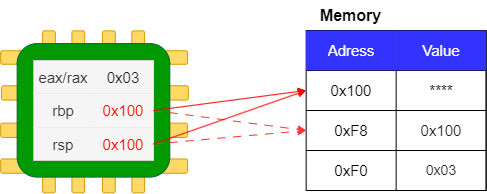

The diagram above was exported from draw.io. Its source (the exported page's mxGraphModel, read from the mxfile embedded in the PNG):
<mxGraphModel dx="2074" dy="1141" grid="1" gridSize="10" guides="1" tooltips="1" connect="1" arrows="1" fold="1" page="1" pageScale="1" pageWidth="1169" pageHeight="827" math="0" shadow="0">
  <root>
    <mxCell id="0" />
    <mxCell id="1" parent="0" />
    <mxCell id="H66vyikWNo-eDWeRsMUQ-1" value="" style="group" vertex="1" connectable="0" parent="1">
      <mxGeometry x="570.0950261580042" y="430.3564633558342" width="102" height="162" as="geometry" />
    </mxCell>
    <mxCell id="H66vyikWNo-eDWeRsMUQ-2" value="" style="html=1;points=[[0,0,0,0,5],[0,1,0,0,-5],[1,0,0,0,5],[1,1,0,0,-5]];perimeter=orthogonalPerimeter;outlineConnect=0;targetShapes=umlLifeline;portConstraint=eastwest;newEdgeStyle={&quot;curved&quot;:0,&quot;rounded&quot;:0};fillColor=#FFD966;strokeColor=#d79b00;rounded=1;glass=0;strokeWidth=1;flipH=0;flipV=1;" vertex="1" parent="H66vyikWNo-eDWeRsMUQ-1">
      <mxGeometry x="29.32499999999999" width="12.750000000000002" height="161.99999999999991" as="geometry" />
    </mxCell>
    <mxCell id="H66vyikWNo-eDWeRsMUQ-3" value="" style="html=1;points=[[0,0,0,0,5],[0,1,0,0,-5],[1,0,0,0,5],[1,1,0,0,-5]];perimeter=orthogonalPerimeter;outlineConnect=0;targetShapes=umlLifeline;portConstraint=eastwest;newEdgeStyle={&quot;curved&quot;:0,&quot;rounded&quot;:0};fillColor=#FFD966;strokeColor=#d79b00;rounded=1;glass=0;strokeWidth=1;flipH=0;flipV=1;" vertex="1" parent="H66vyikWNo-eDWeRsMUQ-1">
      <mxGeometry x="59.92500000000003" width="12.750000000000002" height="161.99999999999991" as="geometry" />
    </mxCell>
    <mxCell id="H66vyikWNo-eDWeRsMUQ-4" value="" style="html=1;points=[[0,0,0,0,5],[0,1,0,0,-5],[1,0,0,0,5],[1,1,0,0,-5]];perimeter=orthogonalPerimeter;outlineConnect=0;targetShapes=umlLifeline;portConstraint=eastwest;newEdgeStyle={&quot;curved&quot;:0,&quot;rounded&quot;:0};fillColor=#FFD966;strokeColor=#d79b00;rounded=1;glass=0;strokeWidth=1;flipH=0;flipV=1;" vertex="1" parent="H66vyikWNo-eDWeRsMUQ-1">
      <mxGeometry x="89.24999999999997" width="12.750000000000002" height="161.99999999999991" as="geometry" />
    </mxCell>
    <mxCell id="H66vyikWNo-eDWeRsMUQ-5" value="" style="html=1;points=[[0,0,0,0,5],[0,1,0,0,-5],[1,0,0,0,5],[1,1,0,0,-5]];perimeter=orthogonalPerimeter;outlineConnect=0;targetShapes=umlLifeline;portConstraint=eastwest;newEdgeStyle={&quot;curved&quot;:0,&quot;rounded&quot;:0};fillColor=#FFD966;strokeColor=#d79b00;rounded=1;glass=0;strokeWidth=1;flipH=0;flipV=1;" vertex="1" parent="H66vyikWNo-eDWeRsMUQ-1">
      <mxGeometry width="12.750000000000002" height="161.99999999999991" as="geometry" />
    </mxCell>
    <mxCell id="H66vyikWNo-eDWeRsMUQ-6" value="" style="group;rotation=90;" vertex="1" connectable="0" parent="1">
      <mxGeometry x="551.013393504943" y="417.6405520732883" width="164.89710884353735" height="186.92389585342337" as="geometry" />
    </mxCell>
    <mxCell id="H66vyikWNo-eDWeRsMUQ-7" value="" style="group" vertex="1" connectable="0" parent="H66vyikWNo-eDWeRsMUQ-6">
      <mxGeometry x="-22.897959183673464" y="32.604663922460205" width="187.7950680272108" height="126.34422710936238" as="geometry" />
    </mxCell>
    <mxCell id="H66vyikWNo-eDWeRsMUQ-8" value="" style="html=1;points=[[0,0,0,0,5],[0,1,0,0,-5],[1,0,0,0,5],[1,1,0,0,-5]];perimeter=orthogonalPerimeter;outlineConnect=0;targetShapes=umlLifeline;portConstraint=eastwest;newEdgeStyle={&quot;curved&quot;:0,&quot;rounded&quot;:0};fillColor=#FFD966;strokeColor=#d79b00;rounded=1;glass=0;strokeWidth=1;flipH=0;flipV=1;rotation=90;" vertex="1" parent="H66vyikWNo-eDWeRsMUQ-7">
      <mxGeometry x="87.13945578231287" y="-51.29705350780254" width="14.31122448979592" height="186.92389585342332" as="geometry" />
    </mxCell>
    <mxCell id="H66vyikWNo-eDWeRsMUQ-9" value="" style="html=1;points=[[0,0,0,0,5],[0,1,0,0,-5],[1,0,0,0,5],[1,1,0,0,-5]];perimeter=orthogonalPerimeter;outlineConnect=0;targetShapes=umlLifeline;portConstraint=eastwest;newEdgeStyle={&quot;curved&quot;:0,&quot;rounded&quot;:0};fillColor=#FFD966;strokeColor=#d79b00;rounded=1;glass=0;strokeWidth=1;flipH=0;flipV=1;rotation=90;" vertex="1" parent="H66vyikWNo-eDWeRsMUQ-7">
      <mxGeometry x="86.34438775510202" y="-13.912274337117893" width="14.31122448979592" height="186.92389585342332" as="geometry" />
    </mxCell>
    <mxCell id="H66vyikWNo-eDWeRsMUQ-10" value="" style="html=1;points=[[0,0,0,0,5],[0,1,0,0,-5],[1,0,0,0,5],[1,1,0,0,-5]];perimeter=orthogonalPerimeter;outlineConnect=0;targetShapes=umlLifeline;portConstraint=eastwest;newEdgeStyle={&quot;curved&quot;:0,&quot;rounded&quot;:0};fillColor=#FFD966;strokeColor=#d79b00;rounded=1;glass=0;strokeWidth=1;flipH=0;flipV=1;rotation=90;" vertex="1" parent="H66vyikWNo-eDWeRsMUQ-7">
      <mxGeometry x="86.34438775510202" y="21.914805701454885" width="14.31122448979592" height="186.92389585342332" as="geometry" />
    </mxCell>
    <mxCell id="H66vyikWNo-eDWeRsMUQ-11" value="" style="html=1;points=[[0,0,0,0,5],[0,1,0,0,-5],[1,0,0,0,5],[1,1,0,0,-5]];perimeter=orthogonalPerimeter;outlineConnect=0;targetShapes=umlLifeline;portConstraint=eastwest;newEdgeStyle={&quot;curved&quot;:0,&quot;rounded&quot;:0};fillColor=#FFD966;strokeColor=#d79b00;rounded=1;glass=0;strokeWidth=1;flipH=0;flipV=1;rotation=90;" vertex="1" parent="H66vyikWNo-eDWeRsMUQ-7">
      <mxGeometry x="86.7451020408163" y="-86.70344108003862" width="13.522517006802719" height="186.9238958534234" as="geometry" />
    </mxCell>
    <mxCell id="H66vyikWNo-eDWeRsMUQ-12" value="" style="rounded=1;whiteSpace=wrap;html=1;fillColor=#009900;strokeColor=#006633;fillStyle=auto;flipH=0;flipV=1;" vertex="1" parent="H66vyikWNo-eDWeRsMUQ-7">
      <mxGeometry x="16.5374149659864" y="-7.172841357368591" width="152.65306122448985" height="133.51706846673093" as="geometry" />
    </mxCell>
    <mxCell id="H66vyikWNo-eDWeRsMUQ-13" value="" style="shape=table;startSize=0;container=1;collapsible=0;childLayout=tableLayout;verticalAlign=middle;labelBackgroundColor=none;labelBorderColor=none;swimlaneFillColor=none;fillColor=#f5f5f5;fontColor=#333333;strokeColor=#666666;" vertex="1" parent="H66vyikWNo-eDWeRsMUQ-7">
      <mxGeometry x="33" y="9.754784004251462" width="120" height="100" as="geometry" />
    </mxCell>
    <mxCell id="H66vyikWNo-eDWeRsMUQ-14" value="" style="shape=tableRow;horizontal=0;startSize=0;swimlaneHead=0;swimlaneBody=0;strokeColor=#666666;top=0;left=0;bottom=0;right=0;collapsible=0;dropTarget=0;fillColor=#f5f5f5;points=[[0,0.5],[1,0.5]];portConstraint=eastwest;labelBackgroundColor=none;labelBorderColor=none;swimlaneFillColor=none;fontColor=#333333;" vertex="1" parent="H66vyikWNo-eDWeRsMUQ-13">
      <mxGeometry width="120" height="33" as="geometry" />
    </mxCell>
    <mxCell id="H66vyikWNo-eDWeRsMUQ-15" value="eax/rax" style="shape=partialRectangle;html=1;whiteSpace=wrap;connectable=0;strokeColor=#666666;overflow=hidden;fillColor=#f5f5f5;top=0;left=0;bottom=0;right=0;pointerEvents=1;fontSize=15;labelBackgroundColor=none;labelBorderColor=none;swimlaneFillColor=none;fontColor=#333333;" vertex="1" parent="H66vyikWNo-eDWeRsMUQ-14">
      <mxGeometry width="60" height="33" as="geometry">
        <mxRectangle width="60" height="33" as="alternateBounds" />
      </mxGeometry>
    </mxCell>
    <mxCell id="H66vyikWNo-eDWeRsMUQ-16" value="&lt;font color=&quot;#1a1a1a&quot;&gt;0x03&lt;/font&gt;" style="shape=partialRectangle;html=1;whiteSpace=wrap;connectable=0;strokeColor=#666666;overflow=hidden;fillColor=#f5f5f5;top=0;left=0;bottom=0;right=0;pointerEvents=1;fontSize=15;labelBackgroundColor=none;labelBorderColor=none;swimlaneFillColor=none;fontColor=#333333;" vertex="1" parent="H66vyikWNo-eDWeRsMUQ-14">
      <mxGeometry x="60" width="60" height="33" as="geometry">
        <mxRectangle width="60" height="33" as="alternateBounds" />
      </mxGeometry>
    </mxCell>
    <mxCell id="H66vyikWNo-eDWeRsMUQ-17" value="" style="shape=tableRow;horizontal=0;startSize=0;swimlaneHead=0;swimlaneBody=0;strokeColor=#666666;top=0;left=0;bottom=0;right=0;collapsible=0;dropTarget=0;fillColor=#f5f5f5;points=[[0,0.5],[1,0.5]];portConstraint=eastwest;labelBackgroundColor=none;labelBorderColor=none;swimlaneFillColor=none;fontColor=#333333;" vertex="1" parent="H66vyikWNo-eDWeRsMUQ-13">
      <mxGeometry y="33" width="120" height="34" as="geometry" />
    </mxCell>
    <mxCell id="H66vyikWNo-eDWeRsMUQ-18" value="rbp" style="shape=partialRectangle;html=1;whiteSpace=wrap;connectable=0;strokeColor=#666666;overflow=hidden;fillColor=#f5f5f5;top=0;left=0;bottom=0;right=0;pointerEvents=1;fontSize=15;labelBackgroundColor=none;labelBorderColor=none;swimlaneFillColor=none;fontColor=#333333;" vertex="1" parent="H66vyikWNo-eDWeRsMUQ-17">
      <mxGeometry width="60" height="34" as="geometry">
        <mxRectangle width="60" height="34" as="alternateBounds" />
      </mxGeometry>
    </mxCell>
    <mxCell id="H66vyikWNo-eDWeRsMUQ-19" value="&lt;font color=&quot;#ff0000&quot;&gt;0x100&lt;/font&gt;" style="shape=partialRectangle;html=1;whiteSpace=wrap;connectable=0;strokeColor=#666666;overflow=hidden;fillColor=#f5f5f5;top=0;left=0;bottom=0;right=0;pointerEvents=1;fontSize=15;labelBackgroundColor=none;labelBorderColor=none;swimlaneFillColor=none;fontColor=#333333;" vertex="1" parent="H66vyikWNo-eDWeRsMUQ-17">
      <mxGeometry x="60" width="60" height="34" as="geometry">
        <mxRectangle width="60" height="34" as="alternateBounds" />
      </mxGeometry>
    </mxCell>
    <mxCell id="H66vyikWNo-eDWeRsMUQ-20" value="" style="shape=tableRow;horizontal=0;startSize=0;swimlaneHead=0;swimlaneBody=0;strokeColor=#666666;top=0;left=0;bottom=0;right=0;collapsible=0;dropTarget=0;fillColor=#f5f5f5;points=[[0,0.5],[1,0.5]];portConstraint=eastwest;labelBackgroundColor=none;labelBorderColor=none;swimlaneFillColor=none;fontColor=#333333;" vertex="1" parent="H66vyikWNo-eDWeRsMUQ-13">
      <mxGeometry y="67" width="120" height="33" as="geometry" />
    </mxCell>
    <mxCell id="H66vyikWNo-eDWeRsMUQ-21" value="rsp" style="shape=partialRectangle;html=1;whiteSpace=wrap;connectable=0;strokeColor=#666666;overflow=hidden;fillColor=#f5f5f5;top=0;left=0;bottom=0;right=0;pointerEvents=1;fontSize=15;labelBackgroundColor=none;labelBorderColor=none;swimlaneFillColor=none;fontColor=#333333;" vertex="1" parent="H66vyikWNo-eDWeRsMUQ-20">
      <mxGeometry width="60" height="33" as="geometry">
        <mxRectangle width="60" height="33" as="alternateBounds" />
      </mxGeometry>
    </mxCell>
    <mxCell id="H66vyikWNo-eDWeRsMUQ-22" value="&lt;font color=&quot;#ff0000&quot;&gt;0x100&lt;/font&gt;" style="shape=partialRectangle;html=1;whiteSpace=wrap;connectable=0;strokeColor=#666666;overflow=hidden;fillColor=#f5f5f5;top=0;left=0;bottom=0;right=0;pointerEvents=1;fontSize=15;labelBackgroundColor=none;labelBorderColor=none;swimlaneFillColor=none;fontColor=#333333;" vertex="1" parent="H66vyikWNo-eDWeRsMUQ-20">
      <mxGeometry x="60" width="60" height="33" as="geometry">
        <mxRectangle width="60" height="33" as="alternateBounds" />
      </mxGeometry>
    </mxCell>
    <mxCell id="H66vyikWNo-eDWeRsMUQ-23" value="" style="shape=table;startSize=0;container=1;collapsible=0;childLayout=tableLayout;" vertex="1" parent="1">
      <mxGeometry x="833.6494479267117" y="430" width="180" height="160" as="geometry" />
    </mxCell>
    <mxCell id="H66vyikWNo-eDWeRsMUQ-24" value="" style="shape=tableRow;horizontal=0;startSize=0;swimlaneHead=0;swimlaneBody=0;strokeColor=inherit;top=0;left=0;bottom=0;right=0;collapsible=0;dropTarget=0;fillColor=none;points=[[0,0.5],[1,0.5]];portConstraint=eastwest;labelBackgroundColor=#006633;" vertex="1" parent="H66vyikWNo-eDWeRsMUQ-23">
      <mxGeometry width="180" height="40" as="geometry" />
    </mxCell>
    <mxCell id="H66vyikWNo-eDWeRsMUQ-25" value="&lt;font style=&quot;font-size: 15px;&quot;&gt;Adress&lt;/font&gt;" style="shape=partialRectangle;html=1;whiteSpace=wrap;connectable=0;strokeColor=#001DBC;overflow=hidden;fillColor=#3333FF;top=0;left=0;bottom=0;right=0;pointerEvents=1;labelBackgroundColor=none;fontColor=#ffffff;" vertex="1" parent="H66vyikWNo-eDWeRsMUQ-24">
      <mxGeometry width="90" height="40" as="geometry">
        <mxRectangle width="90" height="40" as="alternateBounds" />
      </mxGeometry>
    </mxCell>
    <mxCell id="H66vyikWNo-eDWeRsMUQ-26" value="&lt;font style=&quot;font-size: 15px;&quot;&gt;Value&lt;/font&gt;" style="shape=partialRectangle;html=1;whiteSpace=wrap;connectable=0;strokeColor=#001DBC;overflow=hidden;fillColor=#3333FF;top=0;left=0;bottom=0;right=0;pointerEvents=1;labelBackgroundColor=none;fontColor=#ffffff;" vertex="1" parent="H66vyikWNo-eDWeRsMUQ-24">
      <mxGeometry x="90" width="90" height="40" as="geometry">
        <mxRectangle width="90" height="40" as="alternateBounds" />
      </mxGeometry>
    </mxCell>
    <mxCell id="H66vyikWNo-eDWeRsMUQ-27" value="" style="shape=tableRow;horizontal=0;startSize=0;swimlaneHead=0;swimlaneBody=0;strokeColor=inherit;top=0;left=0;bottom=0;right=0;collapsible=0;dropTarget=0;fillColor=none;points=[[0,0.5],[1,0.5]];portConstraint=eastwest;" vertex="1" parent="H66vyikWNo-eDWeRsMUQ-23">
      <mxGeometry y="40" width="180" height="40" as="geometry" />
    </mxCell>
    <mxCell id="H66vyikWNo-eDWeRsMUQ-28" value="0x100" style="shape=partialRectangle;html=1;whiteSpace=wrap;connectable=0;strokeColor=inherit;overflow=hidden;fillColor=none;top=0;left=0;bottom=0;right=0;pointerEvents=1;fontSize=15;" vertex="1" parent="H66vyikWNo-eDWeRsMUQ-27">
      <mxGeometry width="90" height="40" as="geometry">
        <mxRectangle width="90" height="40" as="alternateBounds" />
      </mxGeometry>
    </mxCell>
    <mxCell id="H66vyikWNo-eDWeRsMUQ-29" value="&lt;font style=&quot;font-size: 15px;&quot;&gt;****&lt;/font&gt;" style="shape=partialRectangle;html=1;whiteSpace=wrap;connectable=0;strokeColor=inherit;overflow=hidden;fillColor=none;top=0;left=0;bottom=0;right=0;pointerEvents=1;" vertex="1" parent="H66vyikWNo-eDWeRsMUQ-27">
      <mxGeometry x="90" width="90" height="40" as="geometry">
        <mxRectangle width="90" height="40" as="alternateBounds" />
      </mxGeometry>
    </mxCell>
    <mxCell id="H66vyikWNo-eDWeRsMUQ-30" value="" style="shape=tableRow;horizontal=0;startSize=0;swimlaneHead=0;swimlaneBody=0;strokeColor=inherit;top=0;left=0;bottom=0;right=0;collapsible=0;dropTarget=0;fillColor=none;points=[[0,0.5],[1,0.5]];portConstraint=eastwest;" vertex="1" parent="H66vyikWNo-eDWeRsMUQ-23">
      <mxGeometry y="80" width="180" height="40" as="geometry" />
    </mxCell>
    <mxCell id="H66vyikWNo-eDWeRsMUQ-31" value="0xF8" style="shape=partialRectangle;html=1;whiteSpace=wrap;connectable=0;strokeColor=inherit;overflow=hidden;fillColor=none;top=0;left=0;bottom=0;right=0;pointerEvents=1;fontSize=15;" vertex="1" parent="H66vyikWNo-eDWeRsMUQ-30">
      <mxGeometry width="90" height="40" as="geometry">
        <mxRectangle width="90" height="40" as="alternateBounds" />
      </mxGeometry>
    </mxCell>
    <mxCell id="H66vyikWNo-eDWeRsMUQ-32" value="&lt;font color=&quot;#1a1a1a&quot; style=&quot;font-size: 15px;&quot;&gt;0x100&lt;/font&gt;" style="shape=partialRectangle;html=1;whiteSpace=wrap;connectable=0;strokeColor=inherit;overflow=hidden;fillColor=none;top=0;left=0;bottom=0;right=0;pointerEvents=1;" vertex="1" parent="H66vyikWNo-eDWeRsMUQ-30">
      <mxGeometry x="90" width="90" height="40" as="geometry">
        <mxRectangle width="90" height="40" as="alternateBounds" />
      </mxGeometry>
    </mxCell>
    <mxCell id="H66vyikWNo-eDWeRsMUQ-33" value="" style="shape=tableRow;horizontal=0;startSize=0;swimlaneHead=0;swimlaneBody=0;strokeColor=inherit;top=0;left=0;bottom=0;right=0;collapsible=0;dropTarget=0;fillColor=none;points=[[0,0.5],[1,0.5]];portConstraint=eastwest;" vertex="1" parent="H66vyikWNo-eDWeRsMUQ-23">
      <mxGeometry y="120" width="180" height="40" as="geometry" />
    </mxCell>
    <mxCell id="H66vyikWNo-eDWeRsMUQ-34" value="0xF0" style="shape=partialRectangle;html=1;whiteSpace=wrap;connectable=0;strokeColor=inherit;overflow=hidden;fillColor=none;top=0;left=0;bottom=0;right=0;pointerEvents=1;fontSize=15;" vertex="1" parent="H66vyikWNo-eDWeRsMUQ-33">
      <mxGeometry width="90" height="40" as="geometry">
        <mxRectangle width="90" height="40" as="alternateBounds" />
      </mxGeometry>
    </mxCell>
    <mxCell id="H66vyikWNo-eDWeRsMUQ-35" value="&lt;span style=&quot;font-size: 14px;&quot;&gt;&lt;font color=&quot;#1a1a1a&quot;&gt;0x03&lt;/font&gt;&lt;/span&gt;" style="shape=partialRectangle;html=1;whiteSpace=wrap;connectable=0;strokeColor=inherit;overflow=hidden;fillColor=none;top=0;left=0;bottom=0;right=0;pointerEvents=1;" vertex="1" parent="H66vyikWNo-eDWeRsMUQ-33">
      <mxGeometry x="90" width="90" height="40" as="geometry">
        <mxRectangle width="90" height="40" as="alternateBounds" />
      </mxGeometry>
    </mxCell>
    <mxCell id="H66vyikWNo-eDWeRsMUQ-36" value="&lt;font style=&quot;font-size: 15px;&quot;&gt;(rbp - 8)&lt;/font&gt;" style="text;html=1;align=center;verticalAlign=middle;resizable=0;points=[];autosize=1;strokeColor=none;fillColor=none;" vertex="1" parent="H66vyikWNo-eDWeRsMUQ-33">
      <mxGeometry x="180" width="NaN" height="40" as="geometry">
        <mxRectangle width="NaN" height="40" as="alternateBounds" />
      </mxGeometry>
    </mxCell>
    <mxCell id="H66vyikWNo-eDWeRsMUQ-37" style="rounded=0;orthogonalLoop=1;jettySize=auto;html=1;exitX=1;exitY=0.5;exitDx=0;exitDy=0;entryX=0;entryY=0.5;entryDx=0;entryDy=0;strokeColor=#FF3333;dashed=1;dashPattern=8 8;" edge="1" parent="1" source="H66vyikWNo-eDWeRsMUQ-17" target="H66vyikWNo-eDWeRsMUQ-30">
      <mxGeometry relative="1" as="geometry" />
    </mxCell>
    <mxCell id="H66vyikWNo-eDWeRsMUQ-38" style="rounded=0;orthogonalLoop=1;jettySize=auto;html=1;exitX=1;exitY=0.5;exitDx=0;exitDy=0;entryX=0;entryY=0.5;entryDx=0;entryDy=0;strokeColor=#FF3333;dashed=1;dashPattern=8 8;" edge="1" parent="1" source="H66vyikWNo-eDWeRsMUQ-20" target="H66vyikWNo-eDWeRsMUQ-30">
      <mxGeometry relative="1" as="geometry" />
    </mxCell>
    <mxCell id="H66vyikWNo-eDWeRsMUQ-39" value="&lt;font style=&quot;font-size: 16px;&quot;&gt;&lt;b&gt;Memory&lt;/b&gt;&lt;/font&gt;" style="text;html=1;align=center;verticalAlign=middle;resizable=0;points=[];autosize=1;strokeColor=none;fillColor=none;" vertex="1" parent="1">
      <mxGeometry x="837.6494479267117" y="400" width="80" height="30" as="geometry" />
    </mxCell>
    <mxCell id="H66vyikWNo-eDWeRsMUQ-42" style="rounded=0;orthogonalLoop=1;jettySize=auto;html=1;exitX=1;exitY=0.5;exitDx=0;exitDy=0;entryX=0;entryY=0.5;entryDx=0;entryDy=0;strokeColor=#FF0000;" edge="1" parent="1" source="H66vyikWNo-eDWeRsMUQ-17" target="H66vyikWNo-eDWeRsMUQ-27">
      <mxGeometry relative="1" as="geometry" />
    </mxCell>
    <mxCell id="H66vyikWNo-eDWeRsMUQ-43" style="rounded=0;orthogonalLoop=1;jettySize=auto;html=1;exitX=1;exitY=0.5;exitDx=0;exitDy=0;entryX=0;entryY=0.5;entryDx=0;entryDy=0;strokeColor=#FF0000;" edge="1" parent="1" source="H66vyikWNo-eDWeRsMUQ-20" target="H66vyikWNo-eDWeRsMUQ-27">
      <mxGeometry relative="1" as="geometry" />
    </mxCell>
  </root>
</mxGraphModel>